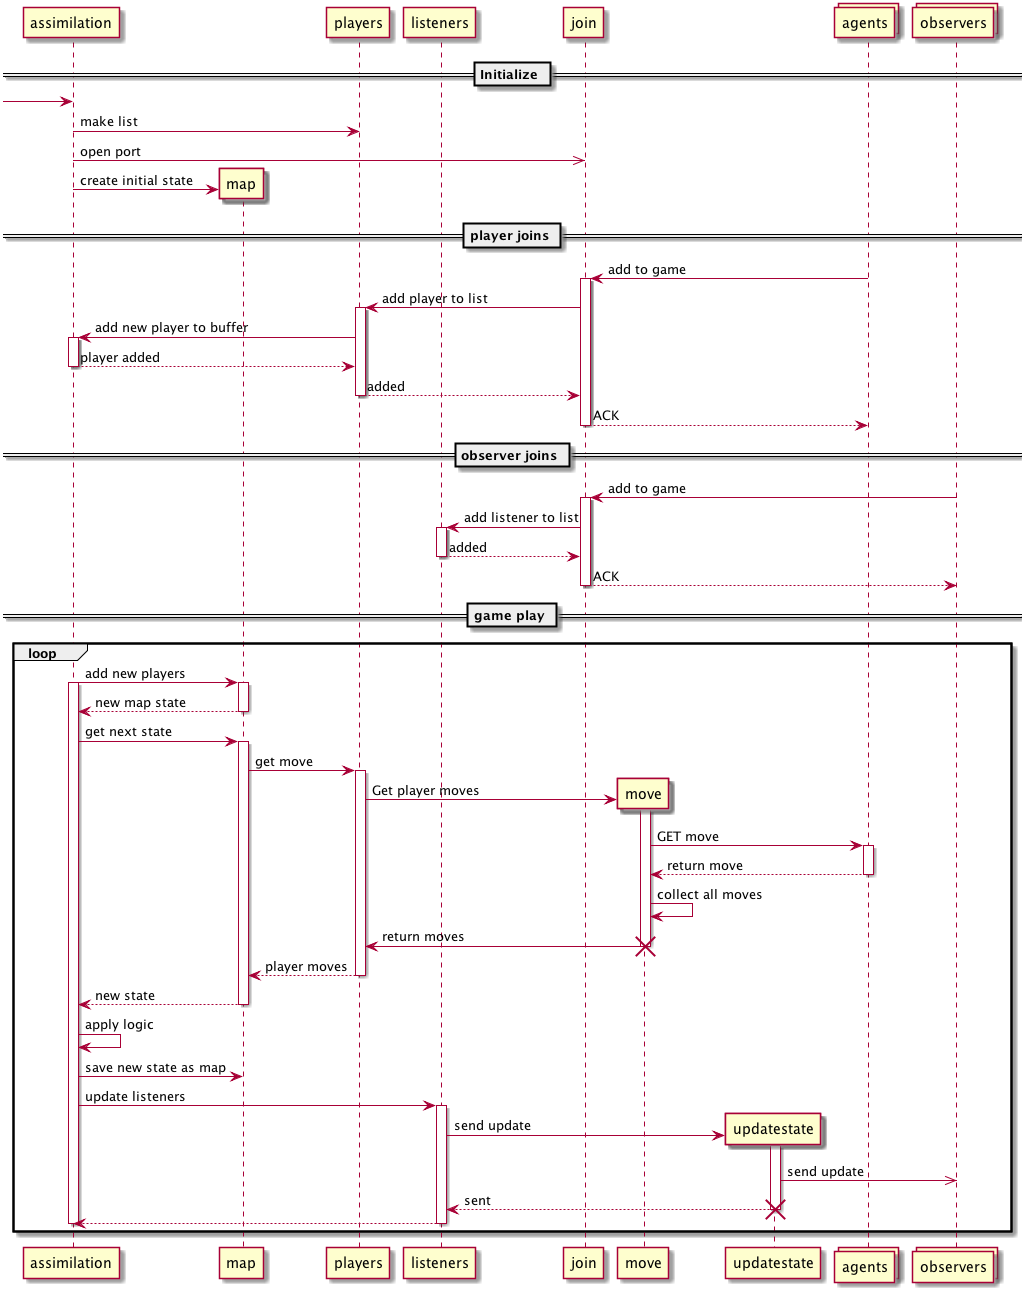

The diagram above was rendered by PlantUML. Its source (embedded in the PNG):
@startuml
participant assimilation
participant map
participant players as pl
participant listeners
participant join
participant move
participant updatestate
collections agents
collections observers

== Initialize ==
[-> assimilation
assimilation -> pl : make list
assimilation ->> join : open port
create map
assimilation -> map : create initial state

== player joins ==
agents -> join : add to game
activate join
join -> pl : add player to list
activate pl
pl -> assimilation : add new player to buffer
activate assimilation
assimilation --> pl : player added
deactivate assimilation
pl --> join : added
deactivate pl
join --> agents : ACK
deactivate join

== observer joins ==
observers -> join : add to game
activate join
join -> listeners : add listener to list
activate listeners
listeners --> join : added
deactivate listeners
join --> observers : ACK
deactivate join

== game play ==
loop
  assimilation -> map : add new players
  activate assimilation
  activate map
  map --> assimilation : new map state
  deactivate map

  assimilation -> map : get next state
  activate map
  map -> pl : get move
  activate pl
  create move
  pl -> move : Get player moves
  activate move
  move -> agents : GET move
  activate agents
  agents --> move : return move
  deactivate agents
  move -> move : collect all moves
  move -> pl : return moves
  destroy move
  pl --> map : player moves
  deactivate pl
  map --> assimilation : new state
  deactivate map

  assimilation -> assimilation : apply logic
  assimilation -> map : save new state as map

  assimilation -> listeners : update listeners
  activate listeners
  create updatestate
  listeners -> updatestate : send update
  activate updatestate
  updatestate ->> observers : send update
  updatestate --> listeners : sent
  destroy updatestate
  listeners --> assimilation
  deactivate listeners
  deactivate assimilation
end


@enduml